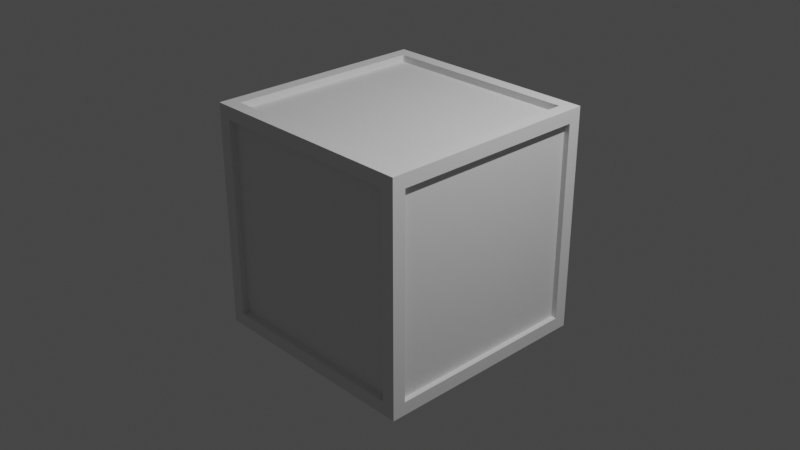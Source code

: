 # Source: portalRoom.blend  (saved by Blender 2.82.7; exported with 4.5.12 LTS)
import bpy
from mathutils import Matrix  # noqa: F401  (used for matrix-valued properties, if any)

bpy.ops.wm.read_factory_settings(use_empty=True)
scene = bpy.context.scene
scene.name = 'Scene'

# ---- collections
col_boxes = bpy.data.collections.new('boxes'); scene.collection.children.link(col_boxes)
col_windows = bpy.data.collections.new('windows'); scene.collection.children.link(col_windows)

# ---- world
world_world = bpy.data.worlds.new('World'); scene.world = world_world
world_world.use_nodes = True; world_world.node_tree.nodes.clear()
_N = world_world.node_tree.nodes; _L = world_world.node_tree.links
n0 = _N.new('ShaderNodeOutputWorld'); n0.name = 'World Output'; n0.location = (300, 300)
n1 = _N.new('ShaderNodeBackground'); n1.name = 'Background'; n1.location = (10, 300)
n1.inputs[0].default_value = (0.05088, 0.05088, 0.05088, 1.0)
_L.new(n1.outputs[0], n0.inputs[0])
n0.is_active_output = True
world_world.color = (0.05088, 0.05088, 0.05088)
world_world.use_sun_shadow = False
world_world.sun_shadow_jitter_overblur = 0.0

# ---- cameras
cam_camera = bpy.data.cameras.new('Camera')
cam_camera.clip_end = 100.0
cam_camera.ortho_scale = 7.314

# ---- lights
light_light = bpy.data.lights.new('Light', 'POINT')
light_light.transmission_factor = 0.0
light_light.energy = 1000.0
light_light.shadow_soft_size = 0.1
light_light.shadow_maximum_resolution = 0.006
light_light.use_absolute_resolution = True

# ---- meshes
me_cube = bpy.data.meshes.new('Cube')
me_cube.from_pydata([(-1.0, -1.0, -1.0), (-1.0, -1.0, 1.0), (-1.0, 1.0, -1.0), (-1.0, 1.0, 1.0), (1.0, -1.0, -1.0), (1.0, -1.0, 1.0), (1.0, 1.0, -1.0), (1.0, 1.0, 1.0), (1.0, -0.8834, -0.8834), (-1.0, -0.8834, -0.8834), (1.0, -0.8834, 0.8834), (-1.0, -0.8834, 0.8834), (1.0, 0.8834, 0.8834), (-1.0, 0.8834, 0.8834), (1.0, 0.8834, -0.8834), (-1.0, 0.8834, -0.8834), (-0.8834, -1.0, -0.8834), (-0.8834, 1.0, -0.8834), (-0.8834, -0.8834, -0.8834), (0.8834, -1.0, -0.8834), (0.8834, 1.0, -0.8834), (0.8834, -0.8834, -0.8834), (-0.8834, 1.0, 0.8834), (-0.8834, -1.0, 0.8834), (-0.8834, 0.8834, 0.8834), (0.8834, -1.0, 0.8834), (0.8834, 1.0, 0.8834), (0.8834, 0.8834, 0.8834), (0.8834, -0.8834, 0.8834), (-0.8834, -0.8834, 1.0), (-0.8834, -0.8834, -1.0), (-0.8834, 0.8834, 1.0), (-0.8834, 0.8834, -1.0), (0.8834, -0.8834, 1.0), (0.8834, -0.8834, -0.8834), (0.8834, -0.8834, -1.0), (0.8834, 0.8834, 1.0), (0.8834, 0.8834, -1.0), (0.8834, -0.8834, -0.8834)], [(22, 23), (0, 30), (5, 33), (5, 10), (3, 31), (2, 17), (7, 26)], [(2, 3, 22, 17, 20, 6), (6, 7, 12, 14, 8, 4), (3, 2, 15, 13), (2, 6, 4, 35, 37, 32), (7, 36, 33, 29, 1, 5), (4, 8, 10, 12, 7, 5), (28, 10, 8, 38, 21), (6, 20, 26, 22, 3, 7), (2, 0, 9, 15), (1, 29, 31, 36, 7, 3), (32, 30, 35, 4, 0, 2), (18, 9, 11, 29), (29, 23, 24, 31), (11, 13, 24, 23), (26, 27, 24, 22), (22, 24, 32, 17), (24, 13, 15, 32), (34, 35, 21, 38), (35, 30, 18, 38), (21, 20, 37, 35), (8, 14, 20, 21, 38), (30, 32, 17, 18, 16), (15, 9, 16, 17), (28, 25, 19, 38), (25, 23, 11, 28), (23, 16, 18, 29), (19, 38, 18, 16), (29, 33, 10, 11), (12, 10, 28, 27), (36, 27, 28, 33), (26, 20, 37, 27), (12, 27, 37, 14), (37, 14, 15, 32), (20, 17, 15, 14), (36, 31, 24, 27), (3, 13, 11, 1), (0, 1, 11, 9), (14, 37, 6), (32, 15, 2), (0, 4, 19, 16), (4, 5, 25, 19), (1, 23, 25, 5), (0, 16, 23, 1)])
_uv = me_cube.uv_layers.new(name='UVMap')
_uv.uv.foreach_set('vector', [0.375, 0.25, 0.625, 0.25, 0.6104, 0.2646, 0.3896, 0.2646, 0.3896, 0.4854, 0.375, 0.5, 0.375, 0.5, 0.625, 0.5, 0.6104, 0.5146, 0.3896, 0.5146, 0.3896, 0.7354, 0.375, 0.75, 0.625, 0.25, 0.125, 0.5, 0.0, 0.0, 0.6104, 0.2354, 0.125, 0.5, 0.375, 0.5, 0.375, 0.75, 0.3604, 0.7354, 0.3604, 0.5146, 0.1396, 0.5146, 0.625, 0.5, 0.6396, 0.5146, 0.6396, 0.7354, 0.8604, 0.7354, 0.875, 0.75, 0.625, 0.75, 0.375, 0.75, 0.3896, 0.7354, 0.6104, 0.7354, 0.6104, 0.5146, 0.625, 0.5, 0.625, 0.75, 0.0, 0.0, 0.0, 0.0, 0.0, 0.0, 0.0, 0.0, 0.0, 0.0, 0.375, 0.5, 0.3896, 0.4854, 0.6104, 0.4854, 0.6104, 0.2646, 0.625, 0.25, 0.625, 0.5, 0.125, 0.5, 0.125, 0.75, 0.3896, 0.01457, 0.3896, 0.2354, 0.875, 0.75, 0.8604, 0.7354, 0.8604, 0.5146, 0.6396, 0.5146, 0.625, 0.5, 0.875, 0.5, 0.1396, 0.5146, 0.1396, 0.7354, 0.3604, 0.7354, 0.375, 0.75, 0.125, 0.75, 0.125, 0.5, 0.0, 0.0, 0.0, 0.0, 0.0, 0.0, 0.0, 0.0, 0.8604, 0.7354, 0.0, 0.0, 0.0, 0.0, 0.8604, 0.5146, 0.6104, 0.01457, 0.6104, 0.2354, 0.0, 0.0, 0.0, 0.0, 0.6104, 0.4854, 0.0, 0.0, 0.0, 0.0, 0.6104, 0.2646, 0.6104, 0.2646, 0.0, 0.0, 0.0, 0.0, 0.3896, 0.2646, 0.0, 0.0, 0.6104, 0.2354, 0.0, 0.0, 0.0, 0.0, 0.0, 0.0, 0.0, 0.0, 0.0, 0.0, 0.0, 0.0, 0.3604, 0.7354, 0.1396, 0.7354, 0.0, 0.0, 0.0, 0.0, 0.0, 0.0, 0.0, 0.0, 0.3604, 0.5146, 0.0, 0.0, 0.3896, 0.7354, 0.3896, 0.5146, 0.0, 0.0, 0.0, 0.0, 0.0, 0.0, 0.1396, 0.7354, 0.0, 0.0, 0.3896, 0.2646, 0.0, 0.0, 0.0, 0.0, 0.3896, 0.2354, 0.3896, 0.01457, 0.0, 0.0, 0.0, 0.0, 0.0, 0.0, 0.0, 0.0, 0.0, 0.0, 0.0, 0.0, 0.0, 0.0, 0.0, 0.0, 0.6104, 0.01457, 0.0, 0.0, 0.0, 0.0, 0.0, 0.0, 0.0, 0.0, 0.8604, 0.7354, 0.0, 0.0, 0.0, 0.0, 0.0, 0.0, 0.0, 0.0, 0.0, 0.0, 0.6396, 0.7354, 0.0, 0.0, 0.0, 0.0, 0.6104, 0.5146, 0.0, 0.0, 0.0, 0.0, 0.0, 0.0, 0.6396, 0.5146, 0.0, 0.0, 0.0, 0.0, 0.6396, 0.7354, 0.6104, 0.4854, 0.0, 0.0, 0.3604, 0.5146, 0.0, 0.0, 0.6104, 0.5146, 0.0, 0.0, 0.3604, 0.5146, 0.3896, 0.5146, 0.3604, 0.5146, 0.3896, 0.5146, 0.0, 0.0, 0.0, 0.0, 0.0, 0.0, 0.0, 0.0, 0.0, 0.0, 0.3896, 0.5146, 0.6396, 0.5146, 0.8604, 0.5146, 0.0, 0.0, 0.0, 0.0, 0.625, 0.25, 0.6104, 0.2354, 0.6104, 0.01457, 0.875, 0.75, 0.125, 0.75, 0.875, 0.75, 0.0, 0.0, 0.3896, 0.01457, 0.3896, 0.5146, 0.3604, 0.5146, 0.0, 0.0, 0.0, 0.0, 0.0, 0.0, 0.0, 0.0, 0.125, 0.75, 0.375, 0.75, 0.0, 0.0, 0.0, 0.0, 0.375, 0.75, 0.625, 0.75, 0.0, 0.0, 0.0, 0.0, 0.875, 0.75, 0.0, 0.0, 0.0, 0.0, 0.625, 0.75, 0.125, 0.75, 0.0, 0.0, 0.0, 0.0, 0.875, 0.75])
me_cube.use_remesh_fix_poles = True
me_cube.use_remesh_preserve_attributes = False
me_cube.use_mirror_vertex_groups = False
me_cube.update()
me_plane_001 = bpy.data.meshes.new('Plane.001')
me_plane_001.from_pydata([(-1.0, -1.0, 0.0), (1.0, -1.0, 0.0), (-1.0, 1.0, 0.0), (1.0, 1.0, 0.0)], [], [(0, 1, 3, 2)])
_uv = me_plane_001.uv_layers.new(name='UVMap')
_uv.uv.foreach_set('vector', [0.0, 0.0, 1.0, 0.0, 1.0, 1.0, 0.0, 1.0])
me_plane_001.materials.append(None)
me_plane_001.use_remesh_fix_poles = True
me_plane_001.use_remesh_preserve_attributes = False
me_plane_001.use_mirror_vertex_groups = False
me_plane_001.update()
me_plane_002 = bpy.data.meshes.new('Plane.002')
me_plane_002.from_pydata([(-1.0, -1.0, 0.0), (1.0, -1.0, 0.0), (-1.0, 1.0, 0.0), (1.0, 1.0, 0.0)], [], [(0, 1, 3, 2)])
_uv = me_plane_002.uv_layers.new(name='UVMap')
_uv.uv.foreach_set('vector', [0.0, 0.0, 1.0, 0.0, 1.0, 1.0, 0.0, 1.0])
me_plane_002.use_remesh_fix_poles = True
me_plane_002.use_remesh_preserve_attributes = False
me_plane_002.use_mirror_vertex_groups = False
me_plane_002.update()
me_plane_003 = bpy.data.meshes.new('Plane.003')
me_plane_003.from_pydata([(-1.0, -1.0, 0.0), (1.0, -1.0, 0.0), (-1.0, 1.0, 0.0), (1.0, 1.0, 0.0)], [], [(0, 1, 3, 2)])
_uv = me_plane_003.uv_layers.new(name='UVMap')
_uv.uv.foreach_set('vector', [0.0, 0.0, 1.0, 0.0, 1.0, 1.0, 0.0, 1.0])
me_plane_003.use_remesh_fix_poles = True
me_plane_003.use_remesh_preserve_attributes = False
me_plane_003.use_mirror_vertex_groups = False
me_plane_003.update()
me_plane_004 = bpy.data.meshes.new('Plane.004')
me_plane_004.from_pydata([(-1.0, -1.0, 0.0), (1.0, -1.0, 0.0), (-1.0, 1.0, 0.0), (1.0, 1.0, 0.0)], [], [(0, 1, 3, 2)])
_uv = me_plane_004.uv_layers.new(name='UVMap')
_uv.uv.foreach_set('vector', [0.0, 0.0, 1.0, 0.0, 1.0, 1.0, 0.0, 1.0])
me_plane_004.use_remesh_fix_poles = True
me_plane_004.use_remesh_preserve_attributes = False
me_plane_004.use_mirror_vertex_groups = False
me_plane_004.update()
me_plane = bpy.data.meshes.new('Plane')
me_plane.from_pydata([(-1.0, -1.0, 0.0), (1.0, -1.0, 0.0), (-1.0, 1.0, 0.0), (1.0, 1.0, 0.0)], [], [(0, 1, 3, 2)])
_uv = me_plane.uv_layers.new(name='UVMap')
_uv.uv.foreach_set('vector', [0.0, 0.0, 1.0, 0.0, 1.0, 1.0, 0.0, 1.0])
me_plane.use_remesh_fix_poles = True
me_plane.use_remesh_preserve_attributes = False
me_plane.use_mirror_vertex_groups = False
me_plane.update()
me_plane_006 = bpy.data.meshes.new('Plane.006')
me_plane_006.from_pydata([(-1.0, -1.0, 0.0), (1.0, -1.0, 0.0), (-1.0, 1.0, 0.0), (1.0, 1.0, 0.0)], [], [(0, 1, 3, 2)])
_uv = me_plane_006.uv_layers.new(name='UVMap')
_uv.uv.foreach_set('vector', [0.0, 0.0, 1.0, 0.0, 1.0, 1.0, 0.0, 1.0])
me_plane_006.use_remesh_fix_poles = True
me_plane_006.use_remesh_preserve_attributes = False
me_plane_006.use_mirror_vertex_groups = False
me_plane_006.update()

# ---- objects
ob_light = bpy.data.objects.new('Light', light_light)
ob_camera = bpy.data.objects.new('Camera', cam_camera)
ob_cube = bpy.data.objects.new('Cube', me_cube)
ob_plane_001 = bpy.data.objects.new('Plane.001', me_plane_001)
ob_plane_002 = bpy.data.objects.new('Plane.002', me_plane_002)
ob_plane_003 = bpy.data.objects.new('Plane.003', me_plane_003)
ob_plane_004 = bpy.data.objects.new('Plane.004', me_plane_004)
ob_plane_005 = bpy.data.objects.new('Plane.005', me_plane)
ob_plane_006 = bpy.data.objects.new('Plane.006', me_plane_006)

# ---- transforms, parenting, visibility, modifiers, constraints
ob_light.location = (4.076, 1.005, 5.904)
ob_light.rotation_euler = (0.6503, 0.05522, 1.866)
ob_light.lock_rotations_4d = False
ob_light.empty_display_type = 'ARROWS'
ob_light.color = (0.0, 0.0, 0.0, 0.0)
ob_light.lineart.crease_threshold = 0.0
ob_camera.location = (7.359, -6.926, 4.958)
ob_camera.rotation_euler = (1.109, 0.0, 0.8149)
ob_camera.lock_rotations_4d = False
ob_camera.empty_display_type = 'ARROWS'
ob_camera.color = (0.0, 0.0, 0.0, 0.0)
ob_camera.display_type = 'WIRE'
ob_camera.lineart.crease_threshold = 0.0
ob_cube.location = (0.0, 0.0, 0.0)
ob_cube.rotation_euler = (1.571, 0.0, 0.0)
ob_cube.scale = (1.23, 1.23, 1.23)
ob_cube.lineart.crease_threshold = 0.0
ob_plane_001.location = (0.0, -1.158, -0.004097)
ob_plane_001.rotation_euler = (1.571, 0.0, 0.0)
ob_plane_001.scale = (1.164, 1.164, 1.164)
ob_plane_001.lineart.crease_threshold = 0.0
ob_plane_002.location = (0.0, 0.0, -1.156)
ob_plane_002.scale = (1.164, 1.164, 1.164)
ob_plane_002.lineart.crease_threshold = 0.0
ob_plane_003.location = (1.17, 0.0, 0.0)
ob_plane_003.rotation_euler = (0.0, 1.571, 0.0)
ob_plane_003.scale = (1.164, 1.164, 1.164)
ob_plane_003.lineart.crease_threshold = 0.0
ob_plane_004.location = (0.0, 0.0, 1.154)
ob_plane_004.scale = (1.164, 1.164, 1.164)
ob_plane_004.lineart.crease_threshold = 0.0
ob_plane_005.location = (-1.163, 0.0, 0.0)
ob_plane_005.rotation_euler = (0.0, 1.571, 0.0)
ob_plane_005.scale = (1.164, 1.164, 1.164)
ob_plane_005.lineart.crease_threshold = 0.0
ob_plane_006.location = (0.0, 1.154, -0.004097)
ob_plane_006.rotation_euler = (1.571, 0.0, 0.0)
ob_plane_006.scale = (1.164, 1.164, 1.164)
ob_plane_006.lineart.crease_threshold = 0.0

# ---- collection membership
col_boxes.objects.link(ob_light)
col_boxes.objects.link(ob_camera)
col_boxes.objects.link(ob_cube)
col_windows.objects.link(ob_plane_001)
col_windows.objects.link(ob_plane_002)
col_windows.objects.link(ob_plane_003)
col_windows.objects.link(ob_plane_004)
col_windows.objects.link(ob_plane_005)
col_windows.objects.link(ob_plane_006)

# ---- scene / render settings (as saved in the file)
scene.camera = ob_camera
scene.frame_start = 1; scene.frame_end = 250; scene.frame_set(1)
scene.render.engine = 'BLENDER_EEVEE_NEXT'
scene.cycles.use_denoising = False
scene.cycles.samples = 128
scene.cycles.sampling_pattern = 'TABULATED_SOBOL'
scene.cycles.use_adaptive_sampling = False
scene.cycles.use_light_tree = False
scene.eevee.use_raytracing = True
scene.view_settings.view_transform = 'Filmic'
bpy.context.view_layer.update()
